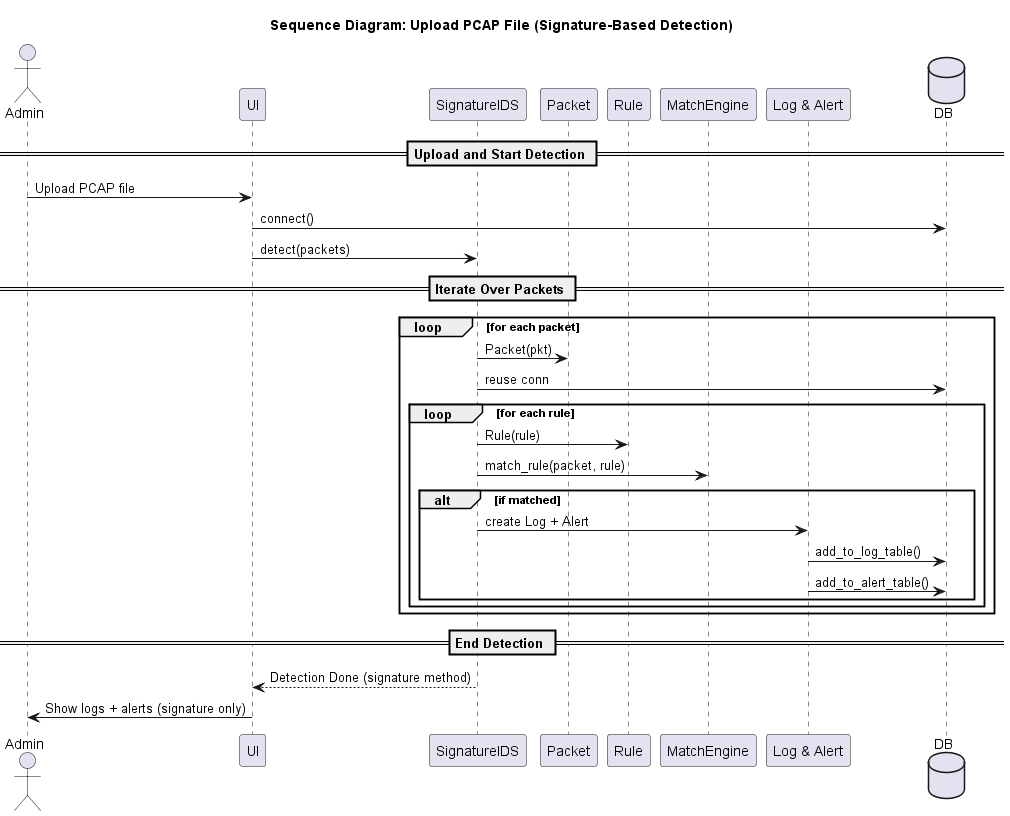

The diagram above was rendered by PlantUML. Its source (embedded in the PNG):
@startuml sequence_diagram
title Sequence Diagram: Upload PCAP File (Signature-Based Detection)

actor Admin
participant UI
participant "SignatureIDS" as SigIDS
participant "Packet" as Pkt
participant "Rule" as Rule
participant "MatchEngine" as Engine
participant "Log & Alert" as LA
database DB

== Upload and Start Detection ==

Admin -> UI : Upload PCAP file
UI -> DB : connect()
UI -> SigIDS : detect(packets)

== Iterate Over Packets ==

loop for each packet
    SigIDS -> Pkt : Packet(pkt)
    SigIDS -> DB : reuse conn

    loop for each rule
        SigIDS -> Rule : Rule(rule)
        SigIDS -> Engine : match_rule(packet, rule)
        alt if matched
            SigIDS -> LA : create Log + Alert
            LA -> DB : add_to_log_table()
            LA -> DB : add_to_alert_table()
        end
    end
end

== End Detection ==

SigIDS --> UI : Detection Done (signature method)
UI -> Admin : Show logs + alerts (signature only)

@enduml